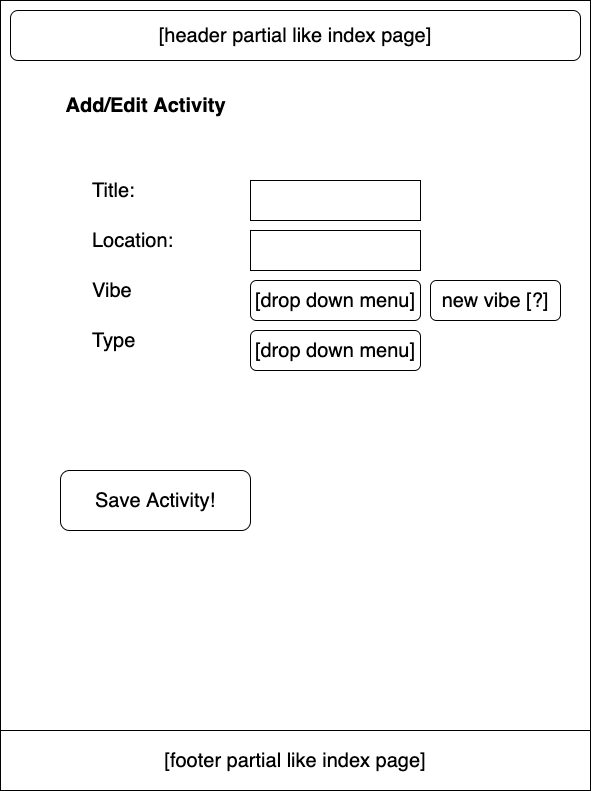

The diagram above was exported from draw.io. Its source (the exported page's mxGraphModel, read from the mxfile embedded in the PNG):
<mxGraphModel dx="1010" dy="1324" grid="1" gridSize="10" guides="1" tooltips="1" connect="1" arrows="1" fold="1" page="1" pageScale="1" pageWidth="850" pageHeight="1100" math="0" shadow="0">
  <root>
    <mxCell id="0" />
    <mxCell id="1" parent="0" />
    <mxCell id="4kzx2r32wG3zSko8MLrS-2" value="" style="rounded=0;whiteSpace=wrap;html=1;" parent="1" vertex="1">
      <mxGeometry x="90" y="140" width="590" height="790" as="geometry" />
    </mxCell>
    <mxCell id="4kzx2r32wG3zSko8MLrS-3" value="Add/Edit Activity" style="text;html=1;align=center;verticalAlign=middle;resizable=0;points=[];autosize=1;strokeColor=none;fillColor=none;fontStyle=1;fontSize=20;" parent="1" vertex="1">
      <mxGeometry x="145" y="225" width="180" height="40" as="geometry" />
    </mxCell>
    <mxCell id="4kzx2r32wG3zSko8MLrS-4" value="Title:" style="text;html=1;align=left;verticalAlign=middle;resizable=0;points=[];autosize=1;strokeColor=none;fillColor=none;fontSize=20;" parent="1" vertex="1">
      <mxGeometry x="180" y="310" width="70" height="40" as="geometry" />
    </mxCell>
    <mxCell id="4kzx2r32wG3zSko8MLrS-5" value="Location:" style="text;html=1;align=left;verticalAlign=middle;resizable=0;points=[];autosize=1;strokeColor=none;fillColor=none;fontSize=20;" parent="1" vertex="1">
      <mxGeometry x="180" y="360" width="100" height="40" as="geometry" />
    </mxCell>
    <mxCell id="4kzx2r32wG3zSko8MLrS-6" value="Vibe" style="text;html=1;align=left;verticalAlign=middle;resizable=0;points=[];autosize=1;strokeColor=none;fillColor=none;fontSize=20;" parent="1" vertex="1">
      <mxGeometry x="180" y="410" width="60" height="40" as="geometry" />
    </mxCell>
    <mxCell id="4kzx2r32wG3zSko8MLrS-8" value="Type" style="text;html=1;align=left;verticalAlign=middle;resizable=0;points=[];autosize=1;strokeColor=none;fillColor=none;fontSize=20;" parent="1" vertex="1">
      <mxGeometry x="180" y="460" width="70" height="40" as="geometry" />
    </mxCell>
    <mxCell id="4kzx2r32wG3zSko8MLrS-9" value="" style="rounded=0;whiteSpace=wrap;html=1;fontSize=20;" parent="1" vertex="1">
      <mxGeometry x="340" y="320" width="170" height="40" as="geometry" />
    </mxCell>
    <mxCell id="4kzx2r32wG3zSko8MLrS-10" value="" style="rounded=0;whiteSpace=wrap;html=1;fontSize=20;" parent="1" vertex="1">
      <mxGeometry x="340" y="370" width="170" height="40" as="geometry" />
    </mxCell>
    <mxCell id="4kzx2r32wG3zSko8MLrS-14" value="[drop down menu]" style="rounded=1;whiteSpace=wrap;html=1;fontSize=20;" parent="1" vertex="1">
      <mxGeometry x="340" y="470" width="170" height="40" as="geometry" />
    </mxCell>
    <mxCell id="4kzx2r32wG3zSko8MLrS-15" value="Save Activity!" style="rounded=1;whiteSpace=wrap;html=1;fontSize=20;" parent="1" vertex="1">
      <mxGeometry x="150" y="610" width="190" height="60" as="geometry" />
    </mxCell>
    <mxCell id="4kzx2r32wG3zSko8MLrS-18" value="[header partial like index page]" style="rounded=1;whiteSpace=wrap;html=1;fontSize=20;" parent="1" vertex="1">
      <mxGeometry x="100" y="150" width="570" height="50" as="geometry" />
    </mxCell>
    <mxCell id="4kzx2r32wG3zSko8MLrS-19" value="[footer partial like index page]" style="rounded=0;whiteSpace=wrap;html=1;fontSize=20;" parent="1" vertex="1">
      <mxGeometry x="90" y="870" width="590" height="60" as="geometry" />
    </mxCell>
    <mxCell id="hy-M0S4YdPf9YovIb1I5-1" value="[drop down menu]" style="rounded=1;whiteSpace=wrap;html=1;fontSize=20;" vertex="1" parent="1">
      <mxGeometry x="340" y="420" width="170" height="40" as="geometry" />
    </mxCell>
    <mxCell id="hy-M0S4YdPf9YovIb1I5-2" value="new vibe [?]" style="rounded=1;whiteSpace=wrap;html=1;fontSize=20;" vertex="1" parent="1">
      <mxGeometry x="520" y="420" width="130" height="40" as="geometry" />
    </mxCell>
  </root>
</mxGraphModel>